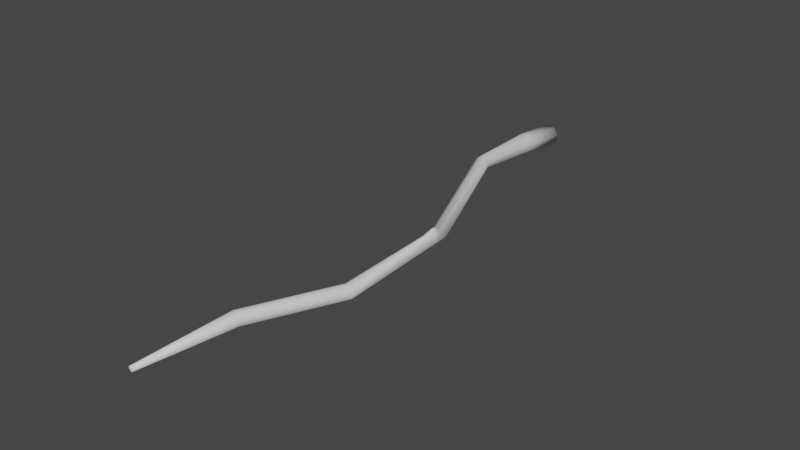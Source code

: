 # Source: stick.blend  (saved by Blender 3.0.42; exported with 4.5.12 LTS)
import bpy
from mathutils import Matrix  # noqa: F401  (used for matrix-valued properties, if any)

bpy.ops.wm.read_factory_settings(use_empty=True)
scene = bpy.context.scene
scene.name = 'Scene'

# ---- collections
col_collection = bpy.data.collections.new('Collection'); scene.collection.children.link(col_collection)

# ---- materials (node trees are filled in below, after node groups)
mat_stick = bpy.data.materials.new('Stick')
mat_stick.use_transparent_shadow = False

# ---- material node trees
mat_stick.use_nodes = True; mat_stick.node_tree.nodes.clear()
_N = mat_stick.node_tree.nodes; _L = mat_stick.node_tree.links
n0 = _N.new('ShaderNodeBsdfPrincipled'); n0.name = 'Principled BSDF'; n0.location = (10, 300)
n0.distribution = 'GGX'
n0.subsurface_method = 'RANDOM_WALK_SKIN'
n0.inputs[3].default_value = 1.45
n0.inputs[27].default_value = (0.0, 0.0, 0.0, 1.0)
n0.inputs[28].default_value = 1.0
n1 = _N.new('ShaderNodeOutputMaterial'); n1.name = 'Material Output'; n1.location = (300, 300)
_L.new(n0.outputs[0], n1.inputs[0])
n1.is_active_output = True

# ---- world
world_world = bpy.data.worlds.new('World'); scene.world = world_world
world_world.use_nodes = True; world_world.node_tree.nodes.clear()
_N = world_world.node_tree.nodes; _L = world_world.node_tree.links
n0 = _N.new('ShaderNodeOutputWorld'); n0.name = 'World Output'; n0.location = (300, 300)
n1 = _N.new('ShaderNodeBackground'); n1.name = 'Background'; n1.location = (10, 300)
n1.inputs[0].default_value = (0.05088, 0.05088, 0.05088, 1.0)
_L.new(n1.outputs[0], n0.inputs[0])
n0.is_active_output = True
world_world.color = (0.05088, 0.05088, 0.05088)
world_world.use_sun_shadow = False
world_world.sun_shadow_jitter_overblur = 0.0

# ---- meshes
me_circle = bpy.data.meshes.new('Circle')
me_circle.from_pydata([(1.64e-08, -1.367e-08, 0.2661), (-0.1882, -2.953e-08, 0.1882), (-0.2661, -1.764e-08, -1.86e-08), (-0.1882, -1.367e-08, -0.1882), (3.967e-08, -1.367e-08, -0.2661), (0.1882, -1.367e-08, -0.1882), (0.2661, -1.764e-08, -3.798e-09), (0.1882, -2.953e-08, 0.1882), (-0.004432, -1.144, 0.2431), (-0.1757, -1.158, 0.1694), (-0.244, -1.177, -0.003442), (-0.1694, -1.191, -0.1743), (0.004432, -1.191, -0.2431), (0.1757, -1.176, -0.1694), (0.244, -1.157, 0.003442), (0.1694, -1.143, 0.1743), (0.07275, -3.077, 0.351), (-0.04138, -3.099, 0.3008), (-0.08424, -3.128, 0.1854), (-0.03072, -3.148, 0.07249), (0.08782, -3.147, 0.0282), (0.2019, -3.125, 0.07847), (0.2448, -3.096, 0.1939), (0.1913, -3.076, 0.3068), (0.9074, -6.097, 1.154), (0.8496, -6.101, 1.13), (0.8257, -6.11, 1.071), (0.8533, -6.119, 1.011), (0.9361, -5.978, 0.8965), (1.051, -5.959, 0.9468), (1.094, -5.933, 1.063), (1.041, -5.915, 1.176), (1.39, -8.808, 1.185), (1.273, -8.801, 1.138), (1.223, -8.791, 1.022), (1.27, -8.784, 0.9048), (1.386, -8.784, 0.855), (1.504, -8.791, 0.9017), (1.553, -8.801, 1.018), (1.506, -8.808, 1.135), (1.369, -10.85, 0.3465), (1.251, -10.85, 0.3001), (1.201, -10.83, 0.1843), (1.248, -10.83, 0.0671), (1.364, -10.83, 0.01705), (1.482, -10.84, 0.0635), (1.532, -10.85, 0.1793), (1.485, -10.85, 0.2965), (1.601, -12.93, -0.02064), (1.559, -12.93, -0.03844), (1.542, -12.93, -0.08106), (1.559, -12.93, -0.1235), (1.602, -12.93, -0.141), (1.644, -12.93, -0.1232), (1.662, -12.93, -0.08055), (1.644, -12.93, -0.03808), (1.2, -6.593, 1.052), (1.148, -6.58, 1.167), (1.04, -6.623, 0.8869), (1.155, -6.61, 0.9364), (0.8808, -6.449, 1.067), (0.9067, -6.446, 1.012), (0.9624, -6.429, 1.151), (0.9045, -6.443, 1.128), (1.093, -6.239, 1.172), (1.101, -6.276, 0.9418), (0.8735, -6.289, 0.9638), (1.146, -6.254, 1.058), (0.9865, -6.292, 0.8919), (0.9606, -6.245, 1.192), (0.8247, -6.17, 1.188), (0.7938, -6.172, 1.175), (0.7811, -6.177, 1.144), (0.7958, -6.182, 1.112), (0.8105, -6.358, 1.142), (0.8243, -6.356, 1.112), (0.854, -6.347, 1.187), (0.8231, -6.355, 1.174), (0.8066, -6.273, 1.087), (0.7996, -6.255, 1.195), (0.776, -6.267, 1.133), (0.8531, -6.249, 1.209)], [], [(1, 2, 3, 4, 5, 6, 7, 0), (14, 13, 21, 22), (3, 2, 10, 11), (1, 0, 8, 9), (0, 7, 15, 8), (6, 5, 13, 14), (4, 3, 11, 12), (2, 1, 9, 10), (7, 6, 14, 15), (5, 4, 12, 13), (17, 16, 24, 25), (12, 11, 19, 20), (10, 9, 17, 18), (15, 14, 22, 23), (13, 12, 20, 21), (11, 10, 18, 19), (9, 8, 16, 17), (8, 15, 23, 16), (57, 56, 38, 39), (16, 23, 31, 24), (22, 21, 29, 30), (20, 19, 27, 28), (18, 17, 25, 26), (23, 22, 30, 31), (21, 20, 28, 29), (19, 18, 26, 27), (34, 33, 41, 42), (59, 58, 36, 37), (61, 60, 34, 35), (63, 62, 32, 33), (62, 57, 39, 32), (56, 59, 37, 38), (58, 61, 35, 36), (60, 63, 33, 34), (40, 47, 55, 48), (39, 38, 46, 47), (37, 36, 44, 45), (35, 34, 42, 43), (33, 32, 40, 41), (32, 39, 47, 40), (38, 37, 45, 46), (36, 35, 43, 44), (49, 48, 55, 54, 53, 52, 51, 50), (46, 45, 53, 54), (44, 43, 51, 52), (42, 41, 49, 50), (47, 46, 54, 55), (45, 44, 52, 53), (43, 42, 50, 51), (41, 40, 48, 49), (66, 27, 73, 78), (68, 66, 61, 58), (67, 65, 59, 56), (69, 64, 57, 62), (62, 63, 77, 76), (26, 25, 71, 72), (65, 68, 58, 59), (64, 67, 56, 57), (31, 30, 67, 64), (29, 28, 68, 65), (63, 60, 74, 77), (61, 66, 78, 75), (24, 31, 64, 69), (30, 29, 65, 67), (28, 27, 66, 68), (25, 24, 70, 71), (80, 79, 77, 74), (79, 81, 76, 77), (78, 80, 74, 75), (73, 72, 80, 78), (71, 70, 81, 79), (72, 71, 79, 80), (24, 69, 81, 70), (69, 62, 76, 81), (27, 26, 72, 73), (60, 61, 75, 74)])
me_circle.polygons.foreach_set('use_smooth', [True] * 76)
_uv = me_circle.uv_layers.new(name='UVMap')
_uv.uv.foreach_set('vector', [0.1397, 0.03627, 0.1247, 0.03627, 0.1141, 0.02566, 0.1141, 0.01065, 0.1247, 3.82e-05, 0.1397, 3.82e-05, 0.1503, 0.01065, 0.1503, 0.02566, 0.08741, 0.08171, 0.1004, 0.08238, 0.09608, 0.2246, 0.08669, 0.2247, 0.01452, 0.004087, 0.02892, 0.00298, 0.035, 0.08542, 0.02181, 0.08733, 0.04317, 0.002095, 0.05731, 0.001376, 0.0612, 0.08215, 0.04811, 0.08355, 0.05731, 0.001376, 0.07143, 0.0008002, 0.07431, 0.08154, 0.0612, 0.08215, 0.08552, 0.0003895, 0.09969, 0.000122, 0.1004, 0.08238, 0.08741, 0.08171, 3.82e-05, 0.005465, 0.01452, 0.004087, 0.02181, 0.08733, 0.008529, 0.089, 0.02892, 0.00298, 0.04317, 0.002095, 0.04811, 0.08355, 0.035, 0.08542, 0.07143, 0.0008002, 0.08552, 0.0003895, 0.08741, 0.08171, 0.07431, 0.08154, 0.09969, 0.000122, 0.114, 3.82e-05, 0.1136, 0.08314, 0.1004, 0.08238, 0.05813, 0.2239, 0.06706, 0.2239, 0.07353, 0.464, 0.06904, 0.4639, 0.008529, 0.089, 0.02181, 0.08733, 0.04059, 0.2258, 0.03167, 0.2275, 0.035, 0.08542, 0.04811, 0.08355, 0.05813, 0.2239, 0.04931, 0.2245, 0.07431, 0.08154, 0.08741, 0.08171, 0.08669, 0.2247, 0.07684, 0.2245, 0.1004, 0.08238, 0.1136, 0.08314, 0.1053, 0.2242, 0.09608, 0.2246, 0.02181, 0.08733, 0.035, 0.08542, 0.04931, 0.2245, 0.04059, 0.2258, 0.04811, 0.08355, 0.0612, 0.08215, 0.06706, 0.2239, 0.05813, 0.2239, 0.0612, 0.08215, 0.07431, 0.08154, 0.07684, 0.2245, 0.06706, 0.2239, 0.08517, 0.5009, 0.09485, 0.5025, 0.09382, 0.6702, 0.08487, 0.6687, 0.06706, 0.2239, 0.07684, 0.2245, 0.08483, 0.4536, 0.07353, 0.464, 0.08669, 0.2247, 0.09608, 0.2246, 0.102, 0.454, 0.09317, 0.4543, 0.03167, 0.2275, 0.04059, 0.2258, 0.05869, 0.4629, 0.04728, 0.4527, 0.04931, 0.2245, 0.05813, 0.2239, 0.06904, 0.4639, 0.06385, 0.4635, 0.07684, 0.2245, 0.08669, 0.2247, 0.09317, 0.4543, 0.08483, 0.4536, 0.09608, 0.2246, 0.1053, 0.2242, 0.1113, 0.4526, 0.102, 0.454, 0.04059, 0.2258, 0.04931, 0.2245, 0.06385, 0.4635, 0.05869, 0.4629, 0.058, 0.6674, 0.06692, 0.6668, 0.06388, 0.8338, 0.05444, 0.8351, 0.1043, 0.5034, 0.114, 0.5029, 0.1127, 0.6706, 0.1031, 0.671, 0.05795, 0.4867, 0.06243, 0.4859, 0.058, 0.6674, 0.04849, 0.6688, 0.06769, 0.4858, 0.07268, 0.4863, 0.07588, 0.6673, 0.06692, 0.6668, 0.07268, 0.4863, 0.08517, 0.5009, 0.08487, 0.6687, 0.07588, 0.6673, 0.09485, 0.5025, 0.1043, 0.5034, 0.1031, 0.671, 0.09382, 0.6702, 0.04561, 0.5016, 0.05795, 0.4867, 0.04849, 0.6688, 0.03865, 0.67, 0.06243, 0.4859, 0.06769, 0.4858, 0.06692, 0.6668, 0.058, 0.6674, 0.07375, 0.8339, 0.0837, 0.8356, 0.07566, 0.998, 0.07227, 0.9974, 0.08487, 0.6687, 0.09382, 0.6702, 0.09333, 0.838, 0.0837, 0.8356, 0.1031, 0.671, 0.1127, 0.6706, 0.1124, 0.8402, 0.1028, 0.8397, 0.04849, 0.6688, 0.058, 0.6674, 0.05444, 0.8351, 0.04529, 0.8372, 0.06692, 0.6668, 0.07588, 0.6673, 0.07375, 0.8339, 0.06388, 0.8338, 0.07588, 0.6673, 0.08487, 0.6687, 0.0837, 0.8356, 0.07375, 0.8339, 0.09382, 0.6702, 0.1031, 0.671, 0.1028, 0.8397, 0.09333, 0.838, 0.03865, 0.67, 0.04849, 0.6688, 0.04529, 0.8372, 0.03583, 0.8391, 0.1141, 0.03875, 0.1165, 0.03635, 0.1199, 0.03635, 0.1223, 0.03875, 0.1223, 0.04214, 0.1199, 0.04454, 0.1165, 0.04454, 0.1141, 0.04214, 0.09333, 0.838, 0.1028, 0.8397, 0.08255, 0.9996, 0.07905, 0.9988, 0.03583, 0.8391, 0.04529, 0.8372, 0.06176, 0.9988, 0.05837, 0.9997, 0.05444, 0.8351, 0.06388, 0.8338, 0.06882, 0.9973, 0.06528, 0.9978, 0.0837, 0.8356, 0.09333, 0.838, 0.07905, 0.9988, 0.07566, 0.998, 0.1028, 0.8397, 0.1124, 0.8402, 0.08611, 1.0, 0.08255, 0.9996, 0.04529, 0.8372, 0.05444, 0.8351, 0.06528, 0.9978, 0.06176, 0.9988, 0.06388, 0.8338, 0.07375, 0.8339, 0.07227, 0.9974, 0.06882, 0.9973, 0.05519, 0.4752, 0.05869, 0.4629, 0.06509, 0.4692, 0.0629, 0.4737, 0.0458, 0.4763, 0.05519, 0.4752, 0.05795, 0.4867, 0.04561, 0.5016, 0.09461, 0.4768, 0.1039, 0.4776, 0.1043, 0.5034, 0.09485, 0.5025, 0.07646, 0.4741, 0.08553, 0.4752, 0.08517, 0.5009, 0.07268, 0.4863, 0.07268, 0.4863, 0.06769, 0.4858, 0.06774, 0.4777, 0.06941, 0.478, 0.06385, 0.4635, 0.06904, 0.4639, 0.06828, 0.4698, 0.06678, 0.4696, 0.1039, 0.4776, 0.1135, 0.4769, 0.114, 0.5029, 0.1043, 0.5034, 0.08553, 0.4752, 0.09461, 0.4768, 0.09485, 0.5025, 0.08517, 0.5009, 0.08483, 0.4536, 0.09317, 0.4543, 0.09461, 0.4768, 0.08553, 0.4752, 0.102, 0.454, 0.1113, 0.4526, 0.1135, 0.4769, 0.1039, 0.4776, 0.06769, 0.4858, 0.06243, 0.4859, 0.06604, 0.4779, 0.06774, 0.4777, 0.05795, 0.4867, 0.05519, 0.4752, 0.0629, 0.4737, 0.0644, 0.4782, 0.07353, 0.464, 0.08483, 0.4536, 0.08553, 0.4752, 0.07646, 0.4741, 0.09317, 0.4543, 0.102, 0.454, 0.1039, 0.4776, 0.09461, 0.4768, 0.04728, 0.4527, 0.05869, 0.4629, 0.05519, 0.4752, 0.0458, 0.4763, 0.06904, 0.4639, 0.07353, 0.464, 0.06978, 0.4696, 0.06828, 0.4698, 0.06563, 0.4734, 0.06845, 0.4732, 0.06774, 0.4777, 0.06604, 0.4779, 0.06845, 0.4732, 0.07075, 0.4735, 0.06941, 0.478, 0.06774, 0.4777, 0.0629, 0.4737, 0.06563, 0.4734, 0.06604, 0.4779, 0.0644, 0.4782, 0.06509, 0.4692, 0.06678, 0.4696, 0.06563, 0.4734, 0.0629, 0.4737, 0.06828, 0.4698, 0.06978, 0.4696, 0.07075, 0.4735, 0.06845, 0.4732, 0.06678, 0.4696, 0.06828, 0.4698, 0.06845, 0.4732, 0.06563, 0.4734, 0.07353, 0.464, 0.07646, 0.4741, 0.07075, 0.4735, 0.06978, 0.4696, 0.07646, 0.4741, 0.07268, 0.4863, 0.06941, 0.478, 0.07075, 0.4735, 0.05869, 0.4629, 0.06385, 0.4635, 0.06678, 0.4696, 0.06509, 0.4692, 0.06243, 0.4859, 0.05795, 0.4867, 0.0644, 0.4782, 0.06604, 0.4779])
me_circle.materials.append(mat_stick)
me_circle.use_remesh_fix_poles = True
me_circle.use_remesh_preserve_attributes = False
me_circle.update()

# ---- objects
ob_circle = bpy.data.objects.new('Circle', me_circle)

# ---- transforms, parenting, visibility, modifiers, constraints
ob_circle.location = (0.0, 0.0, 0.0)
ob_circle.rotation_euler = (-0.4645, 1.28, -0.4475)

# ---- collection membership
col_collection.objects.link(ob_circle)

# ---- scene / render settings (as saved in the file)
scene.frame_start = 1; scene.frame_end = 250; scene.frame_set(1)
scene.render.engine = 'BLENDER_EEVEE_NEXT'
scene.cycles.sampling_pattern = 'TABULATED_SOBOL'
scene.cycles.use_light_tree = False
scene.view_settings.view_transform = 'Filmic'
bpy.context.view_layer.update()

# ---- added for rendering (the .blend has no active camera and no usable light): camera, sun
cam_auto = bpy.data.cameras.new('AutoCamera')
cam_auto.lens = 50.0
cam_auto.sensor_width = 36.0
cam_auto.clip_end = 1000.0
ob_auto_camera = bpy.data.objects.new('AutoCamera', cam_auto)
scene.collection.objects.link(ob_auto_camera)
ob_auto_camera.location = (13.4162, -21.8206, 10.5081)
ob_auto_camera.rotation_euler = (1.09748, -7.21219e-08, 0.694738)
scene.camera = ob_auto_camera
light_auto_sun = bpy.data.lights.new('AutoSun', 'SUN')
light_auto_sun.energy = 3.0
light_auto_sun.angle = 0.0523599
ob_auto_sun = bpy.data.objects.new('AutoSun', light_auto_sun)
scene.collection.objects.link(ob_auto_sun)
ob_auto_sun.rotation_euler = (0.872665, 0.174533, 0.523599)
bpy.context.view_layer.update()
